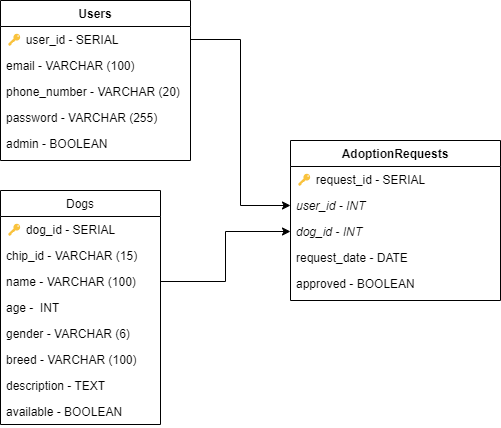

The diagram above was exported from draw.io. Its source (the exported page's mxGraphModel, read from the mxfile embedded in the PNG):
<mxGraphModel dx="1009" dy="539" grid="1" gridSize="10" guides="1" tooltips="1" connect="1" arrows="1" fold="1" page="1" pageScale="1" pageWidth="827" pageHeight="1169" math="0" shadow="0">
  <root>
    <mxCell id="WIyWlLk6GJQsqaUBKTNV-0" />
    <mxCell id="WIyWlLk6GJQsqaUBKTNV-1" parent="WIyWlLk6GJQsqaUBKTNV-0" />
    <mxCell id="zkfFHV4jXpPFQw0GAbJ--0" value="Dogs" style="swimlane;fontStyle=0;align=center;verticalAlign=top;childLayout=stackLayout;horizontal=1;startSize=26;horizontalStack=0;resizeParent=1;resizeLast=0;collapsible=1;marginBottom=0;rounded=0;shadow=0;strokeWidth=1;labelBackgroundColor=none;" parent="WIyWlLk6GJQsqaUBKTNV-1" vertex="1">
      <mxGeometry x="40" y="230" width="160" height="234" as="geometry">
        <mxRectangle x="230" y="140" width="160" height="26" as="alternateBounds" />
      </mxGeometry>
    </mxCell>
    <mxCell id="zkfFHV4jXpPFQw0GAbJ--1" value="🔑 dog_id - SERIAL" style="text;align=left;verticalAlign=top;spacingLeft=4;spacingRight=4;overflow=hidden;rotatable=0;points=[[0,0.5],[1,0.5]];portConstraint=eastwest;fontStyle=0;labelBackgroundColor=none;" parent="zkfFHV4jXpPFQw0GAbJ--0" vertex="1">
      <mxGeometry y="26" width="160" height="26" as="geometry" />
    </mxCell>
    <mxCell id="QMYpWq25kUSPUsIsdIN9-19" value="chip_id - VARCHAR (15)" style="text;align=left;verticalAlign=top;spacingLeft=4;spacingRight=4;overflow=hidden;rotatable=0;points=[[0,0.5],[1,0.5]];portConstraint=eastwest;fontStyle=0;labelBackgroundColor=none;" vertex="1" parent="zkfFHV4jXpPFQw0GAbJ--0">
      <mxGeometry y="52" width="160" height="26" as="geometry" />
    </mxCell>
    <mxCell id="zkfFHV4jXpPFQw0GAbJ--2" value="name - VARCHAR (100)&#10;" style="text;align=left;verticalAlign=top;spacingLeft=4;spacingRight=4;overflow=hidden;rotatable=0;points=[[0,0.5],[1,0.5]];portConstraint=eastwest;rounded=0;shadow=0;html=0;labelBackgroundColor=none;" parent="zkfFHV4jXpPFQw0GAbJ--0" vertex="1">
      <mxGeometry y="78" width="160" height="26" as="geometry" />
    </mxCell>
    <mxCell id="zkfFHV4jXpPFQw0GAbJ--3" value="age -  INT&#10;" style="text;align=left;verticalAlign=top;spacingLeft=4;spacingRight=4;overflow=hidden;rotatable=0;points=[[0,0.5],[1,0.5]];portConstraint=eastwest;rounded=0;shadow=0;html=0;labelBackgroundColor=none;" parent="zkfFHV4jXpPFQw0GAbJ--0" vertex="1">
      <mxGeometry y="104" width="160" height="26" as="geometry" />
    </mxCell>
    <mxCell id="QMYpWq25kUSPUsIsdIN9-0" value="gender - VARCHAR (6)" style="text;align=left;verticalAlign=top;spacingLeft=4;spacingRight=4;overflow=hidden;rotatable=0;points=[[0,0.5],[1,0.5]];portConstraint=eastwest;rounded=0;shadow=0;html=0;labelBackgroundColor=none;" vertex="1" parent="zkfFHV4jXpPFQw0GAbJ--0">
      <mxGeometry y="130" width="160" height="26" as="geometry" />
    </mxCell>
    <mxCell id="QMYpWq25kUSPUsIsdIN9-1" value="breed - VARCHAR (100)" style="text;align=left;verticalAlign=top;spacingLeft=4;spacingRight=4;overflow=hidden;rotatable=0;points=[[0,0.5],[1,0.5]];portConstraint=eastwest;rounded=0;shadow=0;html=0;labelBackgroundColor=none;" vertex="1" parent="zkfFHV4jXpPFQw0GAbJ--0">
      <mxGeometry y="156" width="160" height="26" as="geometry" />
    </mxCell>
    <mxCell id="QMYpWq25kUSPUsIsdIN9-2" value="description - TEXT" style="text;align=left;verticalAlign=top;spacingLeft=4;spacingRight=4;overflow=hidden;rotatable=0;points=[[0,0.5],[1,0.5]];portConstraint=eastwest;rounded=0;shadow=0;html=0;labelBackgroundColor=none;" vertex="1" parent="zkfFHV4jXpPFQw0GAbJ--0">
      <mxGeometry y="182" width="160" height="26" as="geometry" />
    </mxCell>
    <mxCell id="QMYpWq25kUSPUsIsdIN9-3" value="available - BOOLEAN" style="text;align=left;verticalAlign=top;spacingLeft=4;spacingRight=4;overflow=hidden;rotatable=0;points=[[0,0.5],[1,0.5]];portConstraint=eastwest;rounded=0;shadow=0;html=0;labelBackgroundColor=none;" vertex="1" parent="zkfFHV4jXpPFQw0GAbJ--0">
      <mxGeometry y="208" width="160" height="26" as="geometry" />
    </mxCell>
    <mxCell id="zkfFHV4jXpPFQw0GAbJ--17" value="Users&#10;" style="swimlane;fontStyle=1;align=center;verticalAlign=top;childLayout=stackLayout;horizontal=1;startSize=26;horizontalStack=0;resizeParent=1;resizeLast=0;collapsible=1;marginBottom=0;rounded=0;shadow=0;strokeWidth=1;labelBackgroundColor=none;" parent="WIyWlLk6GJQsqaUBKTNV-1" vertex="1">
      <mxGeometry x="40" y="40" width="190" height="160" as="geometry">
        <mxRectangle x="550" y="140" width="160" height="26" as="alternateBounds" />
      </mxGeometry>
    </mxCell>
    <mxCell id="zkfFHV4jXpPFQw0GAbJ--18" value="🔑 user_id - SERIAL" style="text;align=left;verticalAlign=top;spacingLeft=4;spacingRight=4;overflow=hidden;rotatable=0;points=[[0,0.5],[1,0.5]];portConstraint=eastwest;labelBackgroundColor=none;" parent="zkfFHV4jXpPFQw0GAbJ--17" vertex="1">
      <mxGeometry y="26" width="190" height="26" as="geometry" />
    </mxCell>
    <mxCell id="zkfFHV4jXpPFQw0GAbJ--19" value="email - VARCHAR (100)" style="text;align=left;verticalAlign=top;spacingLeft=4;spacingRight=4;overflow=hidden;rotatable=0;points=[[0,0.5],[1,0.5]];portConstraint=eastwest;rounded=0;shadow=0;html=0;labelBackgroundColor=none;" parent="zkfFHV4jXpPFQw0GAbJ--17" vertex="1">
      <mxGeometry y="52" width="190" height="26" as="geometry" />
    </mxCell>
    <mxCell id="zkfFHV4jXpPFQw0GAbJ--20" value="phone_number - VARCHAR (20)" style="text;align=left;verticalAlign=top;spacingLeft=4;spacingRight=4;overflow=hidden;rotatable=0;points=[[0,0.5],[1,0.5]];portConstraint=eastwest;rounded=0;shadow=0;html=0;labelBackgroundColor=none;" parent="zkfFHV4jXpPFQw0GAbJ--17" vertex="1">
      <mxGeometry y="78" width="190" height="26" as="geometry" />
    </mxCell>
    <mxCell id="zkfFHV4jXpPFQw0GAbJ--21" value="password - VARCHAR (255)" style="text;align=left;verticalAlign=top;spacingLeft=4;spacingRight=4;overflow=hidden;rotatable=0;points=[[0,0.5],[1,0.5]];portConstraint=eastwest;rounded=0;shadow=0;html=0;labelBackgroundColor=none;" parent="zkfFHV4jXpPFQw0GAbJ--17" vertex="1">
      <mxGeometry y="104" width="190" height="26" as="geometry" />
    </mxCell>
    <mxCell id="zkfFHV4jXpPFQw0GAbJ--22" value="admin - BOOLEAN" style="text;align=left;verticalAlign=top;spacingLeft=4;spacingRight=4;overflow=hidden;rotatable=0;points=[[0,0.5],[1,0.5]];portConstraint=eastwest;rounded=0;shadow=0;html=0;labelBackgroundColor=none;" parent="zkfFHV4jXpPFQw0GAbJ--17" vertex="1">
      <mxGeometry y="130" width="190" height="26" as="geometry" />
    </mxCell>
    <mxCell id="QMYpWq25kUSPUsIsdIN9-7" value="AdoptionRequests" style="swimlane;fontStyle=1;align=center;verticalAlign=top;childLayout=stackLayout;horizontal=1;startSize=26;horizontalStack=0;resizeParent=1;resizeLast=0;collapsible=1;marginBottom=0;rounded=0;shadow=0;strokeWidth=1;labelBackgroundColor=none;" vertex="1" parent="WIyWlLk6GJQsqaUBKTNV-1">
      <mxGeometry x="330" y="180" width="210" height="160" as="geometry">
        <mxRectangle x="230" y="140" width="160" height="26" as="alternateBounds" />
      </mxGeometry>
    </mxCell>
    <mxCell id="QMYpWq25kUSPUsIsdIN9-8" value="🔑 request_id - SERIAL" style="text;align=left;verticalAlign=top;spacingLeft=4;spacingRight=4;overflow=hidden;rotatable=0;points=[[0,0.5],[1,0.5]];portConstraint=eastwest;fontStyle=0;labelBackgroundColor=none;" vertex="1" parent="QMYpWq25kUSPUsIsdIN9-7">
      <mxGeometry y="26" width="210" height="26" as="geometry" />
    </mxCell>
    <mxCell id="QMYpWq25kUSPUsIsdIN9-9" value="user_id - INT" style="text;align=left;verticalAlign=top;spacingLeft=4;spacingRight=4;overflow=hidden;rotatable=0;points=[[0,0.5],[1,0.5]];portConstraint=eastwest;rounded=0;shadow=0;html=0;fontStyle=2;labelBackgroundColor=none;" vertex="1" parent="QMYpWq25kUSPUsIsdIN9-7">
      <mxGeometry y="52" width="210" height="26" as="geometry" />
    </mxCell>
    <mxCell id="QMYpWq25kUSPUsIsdIN9-10" value="dog_id - INT&#10;" style="text;align=left;verticalAlign=top;spacingLeft=4;spacingRight=4;overflow=hidden;rotatable=0;points=[[0,0.5],[1,0.5]];portConstraint=eastwest;rounded=0;shadow=0;html=0;fontStyle=2;labelBackgroundColor=none;" vertex="1" parent="QMYpWq25kUSPUsIsdIN9-7">
      <mxGeometry y="78" width="210" height="26" as="geometry" />
    </mxCell>
    <mxCell id="QMYpWq25kUSPUsIsdIN9-11" value="request_date - DATE" style="text;align=left;verticalAlign=top;spacingLeft=4;spacingRight=4;overflow=hidden;rotatable=0;points=[[0,0.5],[1,0.5]];portConstraint=eastwest;rounded=0;shadow=0;html=0;labelBackgroundColor=none;" vertex="1" parent="QMYpWq25kUSPUsIsdIN9-7">
      <mxGeometry y="104" width="210" height="26" as="geometry" />
    </mxCell>
    <mxCell id="QMYpWq25kUSPUsIsdIN9-14" value="approved - BOOLEAN" style="text;align=left;verticalAlign=top;spacingLeft=4;spacingRight=4;overflow=hidden;rotatable=0;points=[[0,0.5],[1,0.5]];portConstraint=eastwest;rounded=0;shadow=0;html=0;labelBackgroundColor=none;" vertex="1" parent="QMYpWq25kUSPUsIsdIN9-7">
      <mxGeometry y="130" width="210" height="26" as="geometry" />
    </mxCell>
    <mxCell id="QMYpWq25kUSPUsIsdIN9-16" style="edgeStyle=orthogonalEdgeStyle;rounded=0;orthogonalLoop=1;jettySize=auto;html=1;exitX=1;exitY=0.5;exitDx=0;exitDy=0;entryX=0;entryY=0.5;entryDx=0;entryDy=0;labelBackgroundColor=none;" edge="1" parent="WIyWlLk6GJQsqaUBKTNV-1" source="zkfFHV4jXpPFQw0GAbJ--18" target="QMYpWq25kUSPUsIsdIN9-9">
      <mxGeometry relative="1" as="geometry" />
    </mxCell>
    <mxCell id="QMYpWq25kUSPUsIsdIN9-18" style="edgeStyle=orthogonalEdgeStyle;rounded=0;orthogonalLoop=1;jettySize=auto;html=1;exitX=1;exitY=0.5;exitDx=0;exitDy=0;entryX=0;entryY=0.5;entryDx=0;entryDy=0;labelBackgroundColor=none;" edge="1" parent="WIyWlLk6GJQsqaUBKTNV-1" source="zkfFHV4jXpPFQw0GAbJ--2" target="QMYpWq25kUSPUsIsdIN9-10">
      <mxGeometry relative="1" as="geometry" />
    </mxCell>
  </root>
</mxGraphModel>